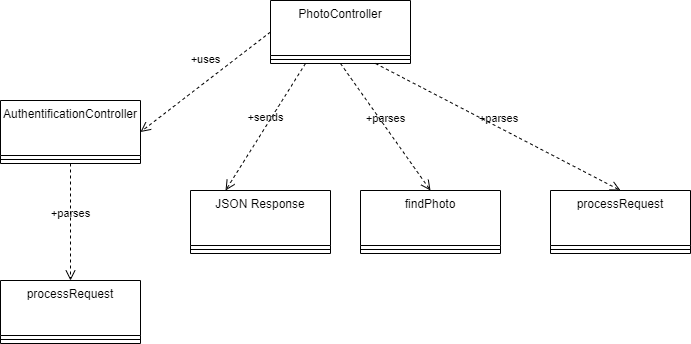

The diagram above was exported from draw.io. Its source (the exported page's mxGraphModel, read from the mxfile embedded in the PNG):
<mxGraphModel dx="1002" dy="569" grid="1" gridSize="10" guides="1" tooltips="1" connect="1" arrows="1" fold="1" page="1" pageScale="1" pageWidth="850" pageHeight="1100" math="0" shadow="0">
  <root>
    <mxCell id="0" />
    <mxCell id="1" parent="0" />
    <mxCell id="I9irXq40zzEUQvEuA7V1-1" value="PhotoController&lt;div&gt;&lt;br&gt;&lt;/div&gt;" style="swimlane;fontStyle=0;align=center;verticalAlign=top;childLayout=stackLayout;horizontal=1;startSize=55;horizontalStack=0;resizeParent=1;resizeParentMax=0;resizeLast=0;collapsible=0;marginBottom=0;html=1;whiteSpace=wrap;" vertex="1" parent="1">
      <mxGeometry x="320" y="50" width="140" height="63" as="geometry" />
    </mxCell>
    <mxCell id="I9irXq40zzEUQvEuA7V1-6" value="" style="line;strokeWidth=1;fillColor=none;align=left;verticalAlign=middle;spacingTop=-1;spacingLeft=3;spacingRight=3;rotatable=0;labelPosition=right;points=[];portConstraint=eastwest;" vertex="1" parent="I9irXq40zzEUQvEuA7V1-1">
      <mxGeometry y="55" width="140" height="8" as="geometry" />
    </mxCell>
    <mxCell id="I9irXq40zzEUQvEuA7V1-9" value="AuthentificationController" style="swimlane;fontStyle=0;align=center;verticalAlign=top;childLayout=stackLayout;horizontal=1;startSize=55;horizontalStack=0;resizeParent=1;resizeParentMax=0;resizeLast=0;collapsible=0;marginBottom=0;html=1;whiteSpace=wrap;" vertex="1" parent="1">
      <mxGeometry x="50" y="150" width="140" height="63" as="geometry" />
    </mxCell>
    <mxCell id="I9irXq40zzEUQvEuA7V1-14" value="" style="line;strokeWidth=1;fillColor=none;align=left;verticalAlign=middle;spacingTop=-1;spacingLeft=3;spacingRight=3;rotatable=0;labelPosition=right;points=[];portConstraint=eastwest;" vertex="1" parent="I9irXq40zzEUQvEuA7V1-9">
      <mxGeometry y="55" width="140" height="8" as="geometry" />
    </mxCell>
    <mxCell id="I9irXq40zzEUQvEuA7V1-17" value="processRequest" style="swimlane;fontStyle=0;align=center;verticalAlign=top;childLayout=stackLayout;horizontal=1;startSize=55;horizontalStack=0;resizeParent=1;resizeParentMax=0;resizeLast=0;collapsible=0;marginBottom=0;html=1;whiteSpace=wrap;" vertex="1" parent="1">
      <mxGeometry x="600" y="240" width="140" height="63" as="geometry" />
    </mxCell>
    <mxCell id="I9irXq40zzEUQvEuA7V1-22" value="" style="line;strokeWidth=1;fillColor=none;align=left;verticalAlign=middle;spacingTop=-1;spacingLeft=3;spacingRight=3;rotatable=0;labelPosition=right;points=[];portConstraint=eastwest;" vertex="1" parent="I9irXq40zzEUQvEuA7V1-17">
      <mxGeometry y="55" width="140" height="8" as="geometry" />
    </mxCell>
    <mxCell id="I9irXq40zzEUQvEuA7V1-25" value="processRequest" style="swimlane;fontStyle=0;align=center;verticalAlign=top;childLayout=stackLayout;horizontal=1;startSize=55;horizontalStack=0;resizeParent=1;resizeParentMax=0;resizeLast=0;collapsible=0;marginBottom=0;html=1;whiteSpace=wrap;" vertex="1" parent="1">
      <mxGeometry x="50" y="330" width="140" height="63" as="geometry" />
    </mxCell>
    <mxCell id="I9irXq40zzEUQvEuA7V1-26" value="" style="line;strokeWidth=1;fillColor=none;align=left;verticalAlign=middle;spacingTop=-1;spacingLeft=3;spacingRight=3;rotatable=0;labelPosition=right;points=[];portConstraint=eastwest;" vertex="1" parent="I9irXq40zzEUQvEuA7V1-25">
      <mxGeometry y="55" width="140" height="8" as="geometry" />
    </mxCell>
    <mxCell id="I9irXq40zzEUQvEuA7V1-27" value="JSON Response" style="swimlane;fontStyle=0;align=center;verticalAlign=top;childLayout=stackLayout;horizontal=1;startSize=55;horizontalStack=0;resizeParent=1;resizeParentMax=0;resizeLast=0;collapsible=0;marginBottom=0;html=1;whiteSpace=wrap;" vertex="1" parent="1">
      <mxGeometry x="240" y="240" width="140" height="63" as="geometry" />
    </mxCell>
    <mxCell id="I9irXq40zzEUQvEuA7V1-32" value="" style="line;strokeWidth=1;fillColor=none;align=left;verticalAlign=middle;spacingTop=-1;spacingLeft=3;spacingRight=3;rotatable=0;labelPosition=right;points=[];portConstraint=eastwest;" vertex="1" parent="I9irXq40zzEUQvEuA7V1-27">
      <mxGeometry y="55" width="140" height="8" as="geometry" />
    </mxCell>
    <mxCell id="I9irXq40zzEUQvEuA7V1-35" value="findPhoto" style="swimlane;fontStyle=0;align=center;verticalAlign=top;childLayout=stackLayout;horizontal=1;startSize=55;horizontalStack=0;resizeParent=1;resizeParentMax=0;resizeLast=0;collapsible=0;marginBottom=0;html=1;whiteSpace=wrap;" vertex="1" parent="1">
      <mxGeometry x="410" y="240" width="140" height="63" as="geometry" />
    </mxCell>
    <mxCell id="I9irXq40zzEUQvEuA7V1-40" value="" style="line;strokeWidth=1;fillColor=none;align=left;verticalAlign=middle;spacingTop=-1;spacingLeft=3;spacingRight=3;rotatable=0;labelPosition=right;points=[];portConstraint=eastwest;" vertex="1" parent="I9irXq40zzEUQvEuA7V1-35">
      <mxGeometry y="55" width="140" height="8" as="geometry" />
    </mxCell>
    <mxCell id="I9irXq40zzEUQvEuA7V1-43" value="+uses&lt;div&gt;&lt;br&gt;&lt;/div&gt;" style="endArrow=open;startArrow=none;endFill=0;startFill=0;endSize=8;html=1;verticalAlign=bottom;dashed=1;labelBackgroundColor=none;rounded=0;entryX=1;entryY=0.5;entryDx=0;entryDy=0;exitX=0;exitY=0.5;exitDx=0;exitDy=0;" edge="1" parent="1" source="I9irXq40zzEUQvEuA7V1-1" target="I9irXq40zzEUQvEuA7V1-9">
      <mxGeometry width="160" relative="1" as="geometry">
        <mxPoint x="340" y="300" as="sourcePoint" />
        <mxPoint x="500" y="300" as="targetPoint" />
      </mxGeometry>
    </mxCell>
    <mxCell id="I9irXq40zzEUQvEuA7V1-44" value="+parses" style="endArrow=open;startArrow=none;endFill=0;startFill=0;endSize=8;html=1;verticalAlign=bottom;dashed=1;labelBackgroundColor=none;rounded=0;exitX=0.5;exitY=1;exitDx=0;exitDy=0;entryX=0.5;entryY=0;entryDx=0;entryDy=0;" edge="1" parent="1" source="I9irXq40zzEUQvEuA7V1-9" target="I9irXq40zzEUQvEuA7V1-25">
      <mxGeometry width="160" relative="1" as="geometry">
        <mxPoint x="150" y="270" as="sourcePoint" />
        <mxPoint x="310" y="270" as="targetPoint" />
      </mxGeometry>
    </mxCell>
    <mxCell id="I9irXq40zzEUQvEuA7V1-45" value="+sends" style="endArrow=open;startArrow=none;endFill=0;startFill=0;endSize=8;html=1;verticalAlign=bottom;dashed=1;labelBackgroundColor=none;rounded=0;exitX=0.25;exitY=1;exitDx=0;exitDy=0;entryX=0.25;entryY=0;entryDx=0;entryDy=0;" edge="1" parent="1" source="I9irXq40zzEUQvEuA7V1-1" target="I9irXq40zzEUQvEuA7V1-27">
      <mxGeometry width="160" relative="1" as="geometry">
        <mxPoint x="370" y="170" as="sourcePoint" />
        <mxPoint x="530" y="170" as="targetPoint" />
      </mxGeometry>
    </mxCell>
    <mxCell id="I9irXq40zzEUQvEuA7V1-46" value="+parses" style="endArrow=open;startArrow=none;endFill=0;startFill=0;endSize=8;html=1;verticalAlign=bottom;dashed=1;labelBackgroundColor=none;rounded=0;exitX=0.75;exitY=1;exitDx=0;exitDy=0;entryX=0.5;entryY=0;entryDx=0;entryDy=0;" edge="1" parent="1" source="I9irXq40zzEUQvEuA7V1-1" target="I9irXq40zzEUQvEuA7V1-17">
      <mxGeometry width="160" relative="1" as="geometry">
        <mxPoint x="130" y="223" as="sourcePoint" />
        <mxPoint x="130" y="340" as="targetPoint" />
      </mxGeometry>
    </mxCell>
    <mxCell id="I9irXq40zzEUQvEuA7V1-47" value="+parses" style="endArrow=open;startArrow=none;endFill=0;startFill=0;endSize=8;html=1;verticalAlign=bottom;dashed=1;labelBackgroundColor=none;rounded=0;exitX=0.5;exitY=1;exitDx=0;exitDy=0;entryX=0.5;entryY=0;entryDx=0;entryDy=0;" edge="1" parent="1" source="I9irXq40zzEUQvEuA7V1-1" target="I9irXq40zzEUQvEuA7V1-35">
      <mxGeometry width="160" relative="1" as="geometry">
        <mxPoint x="435" y="123" as="sourcePoint" />
        <mxPoint x="680" y="250" as="targetPoint" />
      </mxGeometry>
    </mxCell>
  </root>
</mxGraphModel>